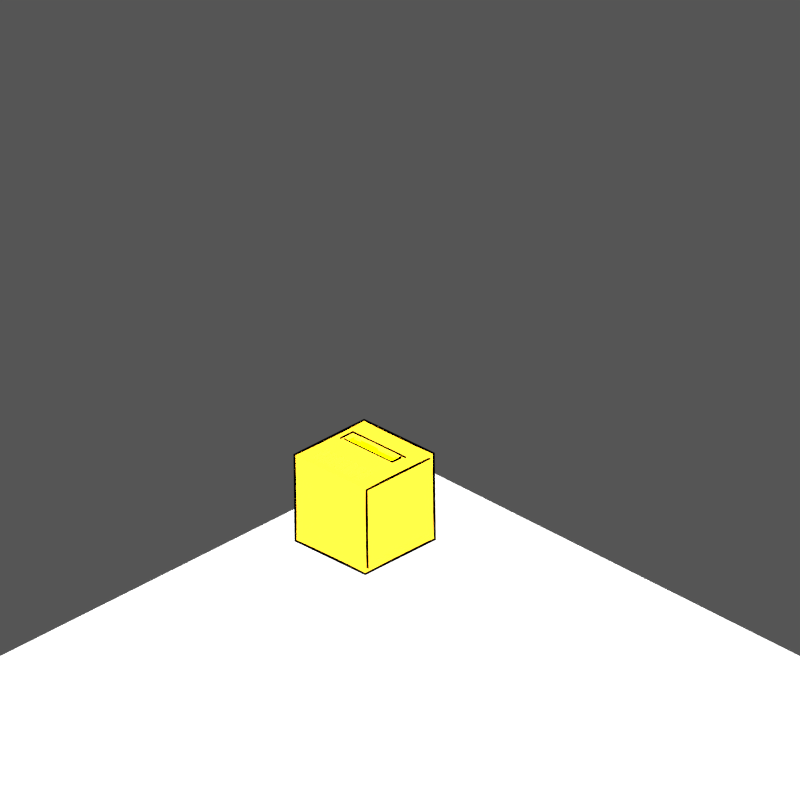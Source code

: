 # Source: Animations.blend  (saved by Blender 2.78.0; exported with 4.5.12 LTS)
import bpy
from mathutils import Matrix  # noqa: F401  (used for matrix-valued properties, if any)

bpy.ops.wm.read_factory_settings(use_empty=True)
scene = bpy.context.scene
scene.name = 'Scene'

# ---- collections
col_collection_1 = bpy.data.collections.new('Collection 1'); scene.collection.children.link(col_collection_1)

# ---- materials (node trees are filled in below, after node groups)
mat_yellow700_032 = bpy.data.materials.new('yellow700.032')
mat_yellow700_032.alpha_threshold = 0.0
mat_yellow700_032.roughness = 0.5
mat_yellowa200_025 = bpy.data.materials.new('yellowA200.025')
mat_yellowa200_025.alpha_threshold = 0.0
mat_yellowa200_025.roughness = 0.5
mat_outline_089 = bpy.data.materials.new('outline.089')
mat_outline_089.alpha_threshold = 0.0
mat_outline_089.roughness = 0.5

# ---- material node trees
mat_yellow700_032.use_nodes = True; mat_yellow700_032.node_tree.nodes.clear()
_N = mat_yellow700_032.node_tree.nodes; _L = mat_yellow700_032.node_tree.links
n0 = _N.new('ShaderNodeOutputMaterial'); n0.name = 'Material Output'; n0.location = (564, 288)
n1 = _N.new('ShaderNodeBsdfDiffuse'); n1.name = 'Diffuse BSDF'; n1.location = (254, 274)
n1.inputs[0].default_value = (0.9647, 0.5271, 0.02624, 1.0)
n1.inputs[1].default_value = 0.675
_L.new(n1.outputs[0], n0.inputs[0])
n0.is_active_output = True
mat_yellowa200_025.use_nodes = True; mat_yellowa200_025.node_tree.nodes.clear()
_N = mat_yellowa200_025.node_tree.nodes; _L = mat_yellowa200_025.node_tree.links
n0 = _N.new('ShaderNodeOutputMaterial'); n0.name = 'Material Output'; n0.location = (300, 300)
n1 = _N.new('ShaderNodeEmission'); n1.name = 'Emission'; n1.location = (-134, 298)
n1.inputs[0].default_value = (1.0, 1.0, 0.0, 1.0)
n1.inputs[1].default_value = 10.0
_L.new(n1.outputs[0], n0.inputs[0])
n0.is_active_output = True
mat_outline_089.use_nodes = True; mat_outline_089.node_tree.nodes.clear()
_N = mat_outline_089.node_tree.nodes; _L = mat_outline_089.node_tree.links
n0 = _N.new('ShaderNodeOutputMaterial'); n0.name = 'Material Output'; n0.location = (460, 300)
n1 = _N.new('ShaderNodeBsdfTransparent'); n1.name = 'Transparent BSDF.001'; n1.location = (3, 178)
n2 = _N.new('ShaderNodeMixShader'); n2.name = 'Mix Shader'; n2.location = (224, 328)
n3 = _N.new('ShaderNodeNewGeometry'); n3.name = 'Geometry'; n3.location = (6, 369)
n3.hide = True
n4 = _N.new('ShaderNodeEmission'); n4.name = 'Emission'; n4.location = (-43, 289)
n4.inputs[0].default_value = (0.0, 0.0, 0.0, 1.0)
n4.inputs[1].default_value = 1000.0
_L.new(n2.outputs[0], n0.inputs[0])
_L.new(n1.outputs[0], n2.inputs[2])
_L.new(n3.outputs[6], n2.inputs[0])
_L.new(n4.outputs[0], n2.inputs[1])
n0.is_active_output = True

# ---- world
world_world = bpy.data.worlds.new('World'); scene.world = world_world
world_world.color = (0.09135, 0.09135, 0.09135)
world_world.use_sun_shadow = False
world_world.sun_shadow_jitter_overblur = 0.0
world_world.cycles.sampling_method = 'NONE'
world_world.cycles.sample_map_resolution = 256

# ---- cameras
cam_camera_012 = bpy.data.cameras.new('Camera.012')
cam_camera_012.type = 'ORTHO'
cam_camera_012.passepartout_alpha = 0.7
cam_camera_012.clip_start = 0.001
cam_camera_012.clip_end = 128.4
cam_camera_012.lens = 35.0
cam_camera_012.sensor_width = 32.0
cam_camera_012.sensor_height = 18.0
cam_camera_012.ortho_scale = 16.0
cam_camera_012.dof.focus_distance = 0.0

# ---- lights
light_lamp_024 = bpy.data.lights.new('Lamp.024', 'SUN')
light_lamp_024.transmission_factor = 0.0
light_lamp_024.cutoff_distance = 30.0
light_lamp_024.use_shadow = False
light_lamp_024.angle = 1.571
light_lamp_024.energy = 5.0
light_lamp_024.shadow_buffer_clip_start = 1.001
light_lamp_024.shadow_soft_size = 1.0
light_lamp_024.shadow_cascade_max_distance = 1000.0
light_lamp_024.cycles.use_multiple_importance_sampling = False
light_lamp_025 = bpy.data.lights.new('Lamp.025', 'SUN')
light_lamp_025.transmission_factor = 0.0
light_lamp_025.cutoff_distance = 30.0
light_lamp_025.use_shadow = False
light_lamp_025.angle = 0.0
light_lamp_025.energy = 5.0
light_lamp_025.shadow_buffer_clip_start = 1.001
light_lamp_025.shadow_cascade_max_distance = 1000.0
light_lamp_025.cycles.use_multiple_importance_sampling = False

# ---- meshes
me_cube = bpy.data.meshes.new('Cube')
me_cube.from_pydata([(1.0, 1.0, -0.188), (1.0, 1.0, -1.0), (0.5, 1.0, -1.0), (1.0, 1.0, 0.5739), (1.0, 0.5, -1.0), (0.5, 0.5, -1.0), (1.0, 1.0, 0.812), (1.0, -0.9, 0.9), (1.0, 0.0, -1.0), (0.5, 0.0, -1.0), (0.5, 1.0, 1.0), (1.0, 1.0, 1.0), (1.0, -0.9, 0.45), (1.0, -0.45, 0.9), (1.0, -0.9, 0.0), (1.0, -0.5, -1.0), (0.5, -0.5, -1.0), (1.0, 0.5, 1.0), (0.5, 0.5, 1.0), (1.0, 0.0, 0.9), (1.0, -0.9, -0.9), (1.0, -1.0, -0.5), (1.0, -1.0, -1.0), (0.5, -1.0, -1.0), (1.0, 0.0, 1.0), (0.5, 0.0, 1.0), (1.0, -0.9, -0.45), (1.0, -1.0, 0.0), (0.65, -1.0, -0.5), (0.65, -1.0, -0.8), (0.55, -1.0, -0.8), (0.55, -1.0, -0.5), (0.5, -1.0, -0.5), (0.45, -1.0, -0.5), (0.45, -1.0, -0.8), (0.35, -1.0, -0.8), (0.35, -1.0, -0.5), (0.25, -1.0, -0.5), (0.25, -1.0, -0.8), (0.15, -1.0, -0.8), (0.15, -1.0, -0.5), (0.05, -1.0, -0.5), (0.05, -1.0, -0.8), (1.0, -0.5, 1.0), (0.5, -0.5, 1.0), (1.0, -1.0, 0.5), (0.75, -1.0, 0.06791), (0.5, -1.0, 0.06791), (0.55, -1.0, -0.4), (0.65, -1.0, -0.4), (0.05, -1.0, -0.4), (0.15, -1.0, -0.4), (0.25, -1.0, -0.4), (0.35, -1.0, -0.4), (0.45, -1.0, -0.4), (1.0, -1.0, 1.0), (0.5, -1.0, 1.0), (0.75, -1.0, 0.4321), (0.75, -1.049, 0.06791), (0.5, -1.049, 0.06791), (0.5, -1.0, 0.4321), (0.75, -1.049, 0.4321), (0.6703, -1.049, 0.1115), (0.4801, -1.049, 0.1115), (0.5, -1.049, 0.4321), (0.6703, -1.049, 0.3885), (0.6703, -1.0, 0.1115), (0.4801, -1.0, 0.1115), (0.4801, -1.049, 0.3885), (0.6703, -1.0, 0.3885), (0.6703, -0.8596, 0.1115), (0.4801, -0.8596, 0.1115), (0.4801, -1.0, 0.3885), (0.6703, -0.8596, 0.3885), (0.4801, -0.8596, 0.3885), (0.6703, -0.9632, 0.1115), (0.4801, -0.9632, 0.1115), (0.6703, -0.9632, 0.3885), (0.4801, -0.9632, 0.3885), (-1.0, 1.0, -0.188), (-1.0, 1.0, -1.0), (-0.5, 1.0, -1.0), (0.0, 1.0, -1.0), (-1.0, 1.0, 0.5739), (1.0, 0.45, 0.9), (-1.0, 0.5, -1.0), (-0.5, 0.5, -1.0), (0.0, 0.5, -1.0), (-1.0, 1.0, 0.812), (1.0, -0.45, -0.9), (1.0, 0.9, 0.9), (-1.0, 0.0, -1.0), (-0.5, 0.0, -1.0), (0.0, 0.0, -1.0), (-0.5, 1.0, 1.0), (-1.0, 1.0, 1.0), (1.0, 0.0, -0.9), (1.0, 0.9, 0.0), (1.0, 0.9, 0.45), (-1.0, -0.5, -1.0), (-0.5, -0.5, -1.0), (0.0, 1.0, 1.0), (0.0, -0.5, -1.0), (-1.0, 0.5, 1.0), (-0.5, 0.5, 1.0), (1.0, 0.45, -0.9), (1.0, 0.9, -0.9), (-1.0, -1.0, -0.5), (-1.0, -1.0, -1.0), (-0.5, -1.0, -1.0), (0.0, 0.5, 1.0), (0.0, -1.0, -1.0), (-1.0, 0.0, 1.0), (-0.5, 0.0, 1.0), (1.0, 0.9, -0.45), (-1.0, -1.0, 0.0), (-0.65, -1.0, -0.5), (-0.65, -1.0, -0.8), (-0.55, -1.0, -0.8), (-0.55, -1.0, -0.5), (-0.5, -1.0, -0.5), (0.0, 0.0, 1.0), (-0.45, -1.0, -0.5), (-0.45, -1.0, -0.8), (-0.35, -1.0, -0.8), (-0.35, -1.0, -0.5), (-0.25, -1.0, -0.5), (-0.25, -1.0, -0.8), (-0.15, -1.0, -0.8), (-0.15, -1.0, -0.5), (-0.05, -1.0, -0.5), (-0.05, -1.0, -0.8), (0.0, -1.0, -0.8), (-1.0, -0.5, 1.0), (-0.5, -0.5, 1.0), (-1.0, -1.0, 0.5), (-0.75, -1.0, 0.06791), (-0.5, -1.0, 0.06791), (-0.55, -1.0, -0.4), (-0.65, -1.0, -0.4), (0.0, -0.5, 1.0), (0.0, -1.0, 0.06791), (0.0, -1.0, -0.4), (-0.05, -1.0, -0.4), (-0.15, -1.0, -0.4), (-0.25, -1.0, -0.4), (-0.35, -1.0, -0.4), (-0.45, -1.0, -0.4), (-1.0, -1.0, 1.0), (-0.5, -1.0, 1.0), (-0.75, -1.0, 0.4321), (-0.75, -1.049, 0.06791), (-0.5, -1.049, 0.06791), (0.0, -1.0, 1.0), (0.0, -1.049, 0.06791), (-0.5, -1.0, 0.4321), (-0.75, -1.049, 0.4321), (-0.6703, -1.049, 0.1115), (-0.4801, -1.049, 0.1115), (0.0, -1.0, 0.4321), (0.0, -1.049, 0.1115), (-0.5, -1.049, 0.4321), (-0.6703, -1.049, 0.3885), (-0.6703, -1.0, 0.1115), (-0.4801, -1.0, 0.1115), (0.0, -1.049, 0.4321), (0.0, -1.0, 0.1115), (-0.4801, -1.049, 0.3885), (-0.6703, -1.0, 0.3885), (-0.6703, -0.8596, 0.1115), (-0.4801, -0.8596, 0.1115), (0.0, -1.049, 0.3885), (0.0, -0.8596, 0.1115), (-0.4801, -1.0, 0.3885), (-0.6703, -0.8596, 0.3885), (-0.4801, -0.8596, 0.3885), (0.0, -1.0, 0.3885), (0.0, -0.8596, 0.3885), (-0.6703, -0.9632, 0.1115), (-0.4801, -0.9632, 0.1115), (0.0, -0.9632, 0.1115), (-0.6703, -0.9632, 0.3885), (-0.4801, -0.9632, 0.3885), (0.0, -0.9632, 0.3885), (0.9, -0.9, 0.45), (0.9, -0.9, 0.0), (0.9, -0.9, 0.9), (0.9, -0.45, 0.9), (0.9, -0.9, -0.45), (0.9, -0.9, -0.9), (0.9, 5.118e-07, 0.9), (0.9, 0.45, 0.9), (0.9, -0.45, -0.9), (0.9, 0.9, 0.9), (0.9, 5.118e-07, -0.9), (0.9, 0.9, 0.45), (0.9, 0.45, -0.9), (0.9, 0.9, -0.45), (0.9, 0.9, 0.0), (0.9, 0.9, -0.9), (-1.0, 0.9, -0.45), (-1.0, 0.9, -0.9), (-1.0, 0.45, -0.9), (-1.0, 0.9, 0.45), (-1.0, 0.9, 0.0), (-1.0, 0.0, -0.9), (-1.0, 0.9, 0.9), (-1.0, -0.45, -0.9), (-1.0, 0.45, 0.9), (-1.0, -0.9, -0.45), (-1.0, -0.9, -0.9), (-1.0, 0.0, 0.9), (-1.0, -0.9, 0.0), (-1.0, -0.45, 0.9), (-1.0, -0.9, 0.45), (-1.0, -0.9, 0.9), (-0.9, 0.9, -0.45), (-0.9, 0.9, -0.9), (-0.9, 0.45, -0.9), (-0.9, 0.9, 0.45), (-0.9, 0.9, 0.0), (-0.9, -5.118e-07, -0.9), (-0.9, 0.9, 0.9), (-0.9, -0.45, -0.9), (-0.9, 0.45, 0.9), (-0.9, -0.9, -0.45), (-0.9, -0.9, -0.9), (-0.9, -5.118e-07, 0.9), (-0.9, -0.9, 0.0), (-0.9, -0.45, 0.9), (-0.9, -0.9, 0.45), (-0.9, -0.9, 0.9), (0.9017, 0.9, -0.1542), (0.9017, 0.9, -0.885), (0.4517, 0.9, -0.885), (0.9017, 0.9, 0.5315), (0.9017, 0.9, 0.7458), (0.4517, 0.9, 0.915), (0.9017, 0.9, 0.915), (-0.8983, 0.9, -0.1542), (-0.8983, 0.9, -0.885), (-0.4483, 0.9, -0.885), (0.001744, 0.9, -0.885), (-0.8983, 0.9, 0.5315), (-0.8983, 0.9, 0.7458), (-0.4483, 0.9, 0.915), (-0.8983, 0.9, 0.915), (0.001744, 0.9, 0.915), (0.0, 1.0, 0.915), (-0.9, 1.0, 0.915), (-0.45, 1.0, 0.915), (-0.9, 1.0, 0.7458), (-0.9, 1.0, 0.5315), (0.0, 1.0, -0.885), (-0.45, 1.0, -0.885), (-0.9, 1.0, -0.885), (-0.9, 1.0, -0.1542), (0.9, 1.0, 0.915), (0.45, 1.0, 0.915), (0.9, 1.0, 0.7458), (0.9, 1.0, 0.5315), (0.45, 1.0, -0.885), (0.9, 1.0, -0.885), (0.9, 1.0, -0.1542)], [], [(5, 2, 1, 4), (87, 82, 2, 5), (9, 5, 4, 8), (93, 87, 5, 9), (16, 9, 8, 15), (102, 93, 9, 16), (17, 11, 10, 18), (23, 16, 15, 22), (18, 10, 101, 110), (111, 102, 16, 23), (24, 17, 18, 25), (21, 28, 29, 30, 31, 32, 23, 22), (25, 18, 110, 121), (32, 33, 34, 35, 36, 37, 38, 39, 40, 41, 42, 132, 111, 23), (43, 24, 25, 44), (27, 21, 26, 14), (27, 46, 47, 32, 31, 48, 49, 28, 21), (44, 25, 121, 140), (47, 141, 142, 50, 41, 40, 51, 52, 37, 36, 53, 54, 33, 32), (55, 43, 44, 56), (43, 55, 7, 13), (45, 57, 46, 27), (47, 46, 58, 59), (56, 44, 140, 153), (141, 47, 59, 154), (55, 56, 60, 57, 45), (46, 57, 61, 58), (59, 58, 62, 63), (56, 153, 159, 60), (154, 59, 63, 160), (57, 60, 64, 61), (58, 61, 65, 62), (66, 67, 63, 62), (60, 159, 165, 64), (67, 166, 160, 63), (61, 64, 68, 65), (69, 66, 62, 65), (67, 66, 70, 71), (64, 165, 171, 68), (166, 67, 71, 172), (72, 69, 65, 68), (66, 69, 73, 70), (70, 73, 74, 71), (176, 72, 68, 171), (74, 177, 172, 71), (69, 72, 74, 73), (72, 176, 177, 74), (75, 77, 78, 76), (78, 183, 180, 76), (3, 6, 98, 97), (86, 85, 80, 81), (87, 86, 81, 82), (8, 4, 105, 96), (55, 45, 12, 7), (92, 91, 85, 86), (93, 92, 86, 87), (22, 15, 89, 20), (45, 27, 14, 12), (15, 8, 96, 89), (100, 99, 91, 92), (102, 100, 92, 93), (103, 104, 94, 95), (21, 22, 20, 26), (0, 3, 97, 114), (24, 43, 13, 19), (4, 1, 106, 105), (109, 108, 99, 100), (104, 110, 101, 94), (111, 109, 100, 102), (112, 113, 104, 103), (1, 0, 114, 106), (6, 11, 90, 98), (17, 24, 19, 84), (107, 108, 109, 120, 119, 118, 117, 116), (113, 121, 110, 104), (120, 109, 111, 132, 131, 130, 129, 128, 127, 126, 125, 124, 123, 122), (133, 134, 113, 112), (114, 97, 198, 197), (85, 91, 205, 202), (115, 107, 116, 139, 138, 119, 120, 137, 136), (134, 140, 121, 113), (137, 120, 122, 147, 146, 125, 126, 145, 144, 129, 130, 143, 142, 141), (148, 149, 134, 133), (11, 17, 84, 90), (135, 115, 136, 150), (137, 152, 151, 136), (149, 153, 140, 134), (141, 154, 152, 137), (148, 135, 150, 155, 149), (136, 151, 156, 150), (152, 158, 157, 151), (149, 155, 159, 153), (154, 160, 158, 152), (150, 156, 161, 155), (151, 157, 162, 156), (163, 157, 158, 164), (155, 161, 165, 159), (164, 158, 160, 166), (156, 162, 167, 161), (168, 162, 157, 163), (164, 170, 169, 163), (161, 167, 171, 165), (166, 172, 170, 164), (173, 167, 162, 168), (163, 169, 174, 168), (169, 170, 175, 174), (176, 171, 167, 173), (175, 170, 172, 177), (168, 174, 175, 173), (173, 175, 177, 176), (178, 179, 182, 181), (182, 179, 180, 183), (199, 197, 198, 195, 193, 191, 190, 187, 186, 184, 185, 188, 189, 192, 194, 196), (106, 114, 197, 199), (20, 89, 192, 189), (97, 98, 195, 198), (7, 12, 184, 186), (90, 84, 191, 193), (13, 7, 186, 187), (89, 96, 194, 192), (26, 20, 189, 188), (19, 13, 187, 190), (98, 90, 193, 195), (12, 14, 185, 184), (14, 26, 188, 185), (96, 105, 196, 194), (105, 106, 199, 196), (84, 19, 190, 191), (203, 204, 220, 219), (115, 135, 214, 212), (148, 133, 213, 215), (107, 115, 212, 209), (103, 95, 206, 208), (112, 103, 208, 211), (80, 85, 202, 201), (95, 88, 203, 206), (79, 80, 201, 200), (108, 107, 209, 210), (133, 112, 211, 213), (91, 99, 207, 205), (83, 79, 200, 204), (99, 108, 210, 207), (135, 148, 215, 214), (88, 83, 204, 203), (217, 218, 221, 223, 226, 225, 228, 230, 231, 229, 227, 224, 222, 219, 220, 216), (211, 208, 224, 227), (204, 200, 216, 220), (209, 212, 228, 225), (202, 205, 221, 218), (213, 211, 227, 229), (206, 203, 219, 222), (212, 214, 230, 228), (205, 207, 223, 221), (215, 213, 229, 231), (208, 206, 222, 224), (200, 201, 217, 216), (214, 215, 231, 230), (210, 209, 225, 226), (201, 202, 218, 217), (207, 210, 226, 223), (255, 256, 239, 240), (262, 261, 234, 233), (259, 260, 235, 236), (233, 234, 242, 241, 240, 239, 243, 244, 246, 245, 247, 237, 238, 236, 235, 232), (10, 11, 257, 258), (0, 1, 262, 263), (88, 95, 249, 251), (251, 249, 246, 244), (256, 252, 243, 239), (254, 255, 240, 241), (249, 250, 245, 246), (260, 263, 232, 235), (261, 253, 242, 234), (252, 251, 244, 243), (263, 262, 233, 232), (248, 258, 237, 247), (250, 248, 247, 245), (257, 259, 236, 238), (253, 254, 241, 242), (3, 0, 263, 260), (94, 101, 248, 250), (1, 2, 261, 262), (11, 6, 259, 257), (83, 88, 251, 252), (6, 3, 260, 259), (95, 94, 250, 249), (101, 10, 258, 248), (258, 257, 238, 237), (80, 79, 256, 255), (79, 83, 252, 256), (82, 81, 254, 253), (2, 82, 253, 261), (81, 80, 255, 254)])
me_cube.polygons.foreach_set('material_index', [0, 0, 0, 0, 0, 0, 0, 0, 0, 0, 0, 0, 0, 0, 0, 0, 0, 0, 0, 0, 0, 0, 0, 0, 0, 0, 0, 0, 0, 0, 0, 0, 0, 0, 0, 0, 0, 0, 0, 0, 0, 0, 0, 0, 0, 0, 0, 1, 1, 0, 0, 0, 0, 0, 0, 0, 0, 0, 0, 0, 0, 0, 0, 0, 0, 0, 0, 0, 0, 0, 0, 0, 0, 0, 0, 0, 0, 0, 0, 0, 0, 0, 0, 0, 0, 0, 0, 0, 0, 0, 0, 0, 0, 0, 0, 0, 0, 0, 0, 0, 0, 0, 0, 0, 0, 0, 0, 0, 0, 0, 1, 1, 0, 0, 0, 0, 0, 0, 0, 0, 0, 0, 0, 0, 0, 0, 0, 0, 0, 0, 0, 0, 0, 0, 0, 0, 0, 0, 0, 0, 0, 0, 0, 0, 0, 0, 0, 0, 0, 0, 0, 0, 0, 0, 0, 0, 0, 0, 0, 0, 0, 0, 0, 0, 0, 0, 0, 0, 0, 0, 0, 0, 0, 0, 0, 0, 0, 0, 0, 0, 0, 0, 0, 0, 0, 0, 0, 0, 0, 0, 0, 0, 0])
_uv = me_cube.uv_layers.new(name='UVMap')
_uv.uv.foreach_set('vector', [0.5292, 0.1053, 0.5292, 5.019e-08, 0.6048, 0.0, 0.6048, 0.1053, 0.4536, 0.1053, 0.4536, 5.019e-08, 0.5292, 5.019e-08, 0.5292, 0.1053, 0.5292, 0.2105, 0.5292, 0.1053, 0.6048, 0.1053, 0.6048, 0.2105, 0.4536, 0.2105, 0.4536, 0.1053, 0.5292, 0.1053, 0.5292, 0.2105, 0.5292, 0.3158, 0.5292, 0.2105, 0.6048, 0.2105, 0.6048, 0.3158, 0.4536, 0.3158, 0.4536, 0.2105, 0.5292, 0.2105, 0.5292, 0.3158, 0.1512, 0.5263, 0.1512, 0.4211, 0.2268, 0.4211, 0.2268, 0.5263, 0.5292, 0.4211, 0.5292, 0.3158, 0.6048, 0.3158, 0.6048, 0.4211, 0.2268, 0.5263, 0.2268, 0.4211, 0.3024, 0.4211, 0.3024, 0.5263, 0.4536, 0.4211, 0.4536, 0.3158, 0.5292, 0.3158, 0.5292, 0.4211, 0.1512, 0.6316, 0.1512, 0.5263, 0.2268, 0.5263, 0.2268, 0.6316, 0.3024, 0.3158, 0.3553, 0.3158, 0.3553, 0.3789, 0.3704, 0.3789, 0.3704, 0.3158, 0.378, 0.3158, 0.378, 0.4211, 0.3024, 0.4211, 0.2268, 0.6316, 0.2268, 0.5263, 0.3024, 0.5263, 0.3024, 0.6316, 0.378, 0.3158, 0.3856, 0.3158, 0.3856, 0.3789, 0.4007, 0.3789, 0.4007, 0.3158, 0.4158, 0.3158, 0.4158, 0.3789, 0.4309, 0.3789, 0.4309, 0.3158, 0.446, 0.3158, 0.446, 0.3789, 0.4536, 0.3789, 0.4536, 0.4211, 0.378, 0.4211, 0.1512, 0.7368, 0.1512, 0.6316, 0.2268, 0.6316, 0.2268, 0.7368, 0.3024, 0.2105, 0.3024, 0.3158, 0.3024, 0.3158, 0.3024, 0.2105, 0.3024, 0.2105, 0.3402, 0.1962, 0.378, 0.1962, 0.378, 0.3158, 0.3704, 0.3158, 0.3704, 0.2947, 0.3553, 0.2947, 0.3553, 0.3158, 0.3024, 0.3158, 0.2268, 0.7368, 0.2268, 0.6316, 0.3024, 0.6316, 0.3024, 0.7368, 0.378, 0.1962, 0.4536, 0.1962, 0.4536, 0.2947, 0.446, 0.2947, 0.446, 0.3158, 0.4309, 0.3158, 0.4309, 0.2947, 0.4158, 0.2947, 0.4158, 0.3158, 0.4007, 0.3158, 0.4007, 0.2947, 0.3856, 0.2947, 0.3856, 0.3158, 0.378, 0.3158, 0.1512, 0.8421, 0.1512, 0.7368, 0.2268, 0.7368, 0.2268, 0.8421, 0.1512, 0.7368, 0.1512, 0.8421, 0.1512, 0.8421, 0.1512, 0.7368, 0.3024, 0.1053, 0.3402, 0.1196, 0.3402, 0.1962, 0.3024, 0.2105, 0.1512, 0.9474, 0.1512, 1.0, 0.1439, 1.0, 0.1439, 0.9474, 0.2268, 0.8421, 0.2268, 0.7368, 0.3024, 0.7368, 0.3024, 0.8421, 0.1512, 0.8421, 0.1512, 0.9474, 0.1439, 0.9474, 0.1439, 0.8421, 0.3024, 2.51e-08, 0.378, 0.0, 0.378, 0.1196, 0.3402, 0.1196, 0.3024, 0.1053, 0.2516, 0.8421, 0.2516, 0.9188, 0.2442, 0.9188, 0.2442, 0.8421, 6.759e-09, 0.8947, 0.0, 0.8421, 0.006583, 0.8589, 0.006583, 0.8989, 0.378, 0.0, 0.4536, 0.0, 0.4536, 0.1196, 0.378, 0.1196, 1.915e-08, 1.0, 6.759e-09, 0.8947, 0.006583, 0.8989, 0.006583, 1.0, 0.2369, 1.0, 0.2369, 0.9474, 0.2442, 0.9474, 0.2442, 1.0, 0.0, 0.8421, 0.05506, 0.8421, 0.04848, 0.8589, 0.006583, 0.8589, 0.201, 0.9832, 0.201, 0.9432, 0.2083, 0.9432, 0.2083, 0.9832, 0.2369, 0.9474, 0.2369, 0.8421, 0.2442, 0.8421, 0.2442, 0.9474, 0.201, 0.9432, 0.201, 0.8421, 0.2083, 0.8421, 0.2083, 0.9432, 0.05506, 0.8421, 0.05506, 0.8947, 0.04848, 0.8989, 0.04848, 0.8589, 0.2157, 0.8421, 0.2157, 0.9004, 0.2083, 0.9004, 0.2083, 0.8421, 0.201, 0.9432, 0.201, 0.9832, 0.1798, 0.9832, 0.1798, 0.9432, 0.05506, 0.8947, 0.05506, 1.0, 0.04848, 1.0, 0.04848, 0.8989, 0.201, 0.8421, 0.201, 0.9432, 0.1798, 0.9432, 0.1798, 0.8421, 0.1585, 0.9432, 0.1585, 0.9832, 0.1512, 0.9832, 0.1512, 0.9432, 0.2157, 0.9004, 0.2157, 0.8421, 0.2369, 0.8421, 0.2369, 0.9004, 0.09696, 0.8421, 0.1389, 0.8421, 0.1389, 0.8822, 0.09696, 0.8822, 0.1585, 0.8421, 0.1585, 0.9432, 0.1512, 0.9432, 0.1512, 0.8421, 0.1389, 0.8822, 0.1389, 0.9832, 0.09696, 0.9832, 0.09696, 0.8822, 0.1585, 0.9832, 0.1585, 0.9432, 0.1798, 0.9432, 0.1798, 0.9832, 0.1585, 0.9432, 0.1585, 0.8421, 0.1798, 0.8421, 0.1798, 0.9432, 0.05506, 0.8421, 0.09696, 0.8421, 0.09696, 0.8822, 0.05506, 0.8822, 0.09696, 0.8822, 0.09696, 0.9832, 0.05506, 0.9832, 0.05506, 0.8822, 1.802e-08, 0.6316, 1.802e-08, 0.7368, 1.802e-08, 0.7368, 1.802e-08, 0.6316, 0.5292, 0.1053, 0.6048, 0.1053, 0.6048, 0.0, 0.5292, 5.019e-08, 0.4536, 0.1053, 0.5292, 0.1053, 0.5292, 5.019e-08, 0.4536, 5.019e-08, 0.6048, 0.2105, 0.6048, 0.1053, 0.6048, 0.1053, 0.6048, 0.2105, 0.3024, 2.51e-08, 0.3024, 0.1053, 0.3024, 0.1053, 0.3024, 2.51e-08, 0.5292, 0.2105, 0.6048, 0.2105, 0.6048, 0.1053, 0.5292, 0.1053, 0.4536, 0.2105, 0.5292, 0.2105, 0.5292, 0.1053, 0.4536, 0.1053, 0.6048, 0.4211, 0.6048, 0.3158, 0.6048, 0.3158, 0.6048, 0.4211, 0.3024, 0.1053, 0.3024, 0.2105, 0.3024, 0.2105, 0.3024, 0.1053, 0.6048, 0.3158, 0.6048, 0.2105, 0.6048, 0.2105, 0.6048, 0.3158, 0.5292, 0.3158, 0.6048, 0.3158, 0.6048, 0.2105, 0.5292, 0.2105, 0.4536, 0.3158, 0.5292, 0.3158, 0.5292, 0.2105, 0.4536, 0.2105, 0.1512, 0.5263, 0.2268, 0.5263, 0.2268, 0.4211, 0.1512, 0.4211, 0.3024, 0.3158, 0.3024, 0.4211, 0.3024, 0.4211, 0.3024, 0.3158, 0.0, 0.5263, 1.802e-08, 0.6316, 1.802e-08, 0.6316, 0.0, 0.5263, 0.1512, 0.6316, 0.1512, 0.7368, 0.1512, 0.7368, 0.1512, 0.6316, 0.6048, 0.1053, 0.6048, 0.0, 0.6048, 0.0, 0.6048, 0.1053, 0.5292, 0.4211, 0.6048, 0.4211, 0.6048, 0.3158, 0.5292, 0.3158, 0.2268, 0.5263, 0.3024, 0.5263, 0.3024, 0.4211, 0.2268, 0.4211, 0.4536, 0.4211, 0.5292, 0.4211, 0.5292, 0.3158, 0.4536, 0.3158, 0.1512, 0.6316, 0.2268, 0.6316, 0.2268, 0.5263, 0.1512, 0.5263, 0.0, 0.4211, 0.0, 0.5263, 0.0, 0.5263, 0.0, 0.4211, 1.802e-08, 0.7368, 3.605e-08, 0.8421, 3.605e-08, 0.8421, 1.802e-08, 0.7368, 0.1512, 0.5263, 0.1512, 0.6316, 0.1512, 0.6316, 0.1512, 0.5263, 0.3024, 0.3158, 0.3024, 0.4211, 0.378, 0.4211, 0.378, 0.3158, 0.3704, 0.3158, 0.3704, 0.3789, 0.3553, 0.3789, 0.3553, 0.3158, 0.2268, 0.6316, 0.3024, 0.6316, 0.3024, 0.5263, 0.2268, 0.5263, 0.378, 0.3158, 0.378, 0.4211, 0.4536, 0.4211, 0.4536, 0.3789, 0.446, 0.3789, 0.446, 0.3158, 0.4309, 0.3158, 0.4309, 0.3789, 0.4158, 0.3789, 0.4158, 0.3158, 0.4007, 0.3158, 0.4007, 0.3789, 0.3856, 0.3789, 0.3856, 0.3158, 0.1512, 0.7368, 0.2268, 0.7368, 0.2268, 0.6316, 0.1512, 0.6316, 0.0, 0.5263, 1.802e-08, 0.6316, 1.802e-08, 0.6316, 0.0, 0.5263, 0.6048, 0.1053, 0.6048, 0.2105, 0.6048, 0.2105, 0.6048, 0.1053, 0.3024, 0.2105, 0.3024, 0.3158, 0.3553, 0.3158, 0.3553, 0.2947, 0.3704, 0.2947, 0.3704, 0.3158, 0.378, 0.3158, 0.378, 0.1962, 0.3402, 0.1962, 0.2268, 0.7368, 0.3024, 0.7368, 0.3024, 0.6316, 0.2268, 0.6316, 0.378, 0.1962, 0.378, 0.3158, 0.3856, 0.3158, 0.3856, 0.2947, 0.4007, 0.2947, 0.4007, 0.3158, 0.4158, 0.3158, 0.4158, 0.2947, 0.4309, 0.2947, 0.4309, 0.3158, 0.446, 0.3158, 0.446, 0.2947, 0.4536, 0.2947, 0.4536, 0.1962, 0.1512, 0.8421, 0.2268, 0.8421, 0.2268, 0.7368, 0.1512, 0.7368, 0.1512, 0.4211, 0.1512, 0.5263, 0.1512, 0.5263, 0.1512, 0.4211, 0.3024, 0.1053, 0.3024, 0.2105, 0.3402, 0.1962, 0.3402, 0.1196, 0.1512, 0.9474, 0.1439, 0.9474, 0.1439, 1.0, 0.1512, 1.0, 0.2268, 0.8421, 0.3024, 0.8421, 0.3024, 0.7368, 0.2268, 0.7368, 0.1512, 0.8421, 0.1439, 0.8421, 0.1439, 0.9474, 0.1512, 0.9474, 0.3024, 2.51e-08, 0.3024, 0.1053, 0.3402, 0.1196, 0.378, 0.1196, 0.378, 0.0, 0.2516, 0.8421, 0.2442, 0.8421, 0.2442, 0.9188, 0.2516, 0.9188, 6.759e-09, 0.8947, 0.006583, 0.8989, 0.006583, 0.8589, 0.0, 0.8421, 0.378, 0.0, 0.378, 0.1196, 0.4536, 0.1196, 0.4536, 0.0, 1.915e-08, 1.0, 0.006583, 1.0, 0.006583, 0.8989, 6.759e-09, 0.8947, 0.2369, 1.0, 0.2442, 1.0, 0.2442, 0.9474, 0.2369, 0.9474, 0.0, 0.8421, 0.006583, 0.8589, 0.04848, 0.8589, 0.05506, 0.8421, 0.201, 0.9832, 0.2083, 0.9832, 0.2083, 0.9432, 0.201, 0.9432, 0.2369, 0.9474, 0.2442, 0.9474, 0.2442, 0.8421, 0.2369, 0.8421, 0.201, 0.9432, 0.2083, 0.9432, 0.2083, 0.8421, 0.201, 0.8421, 0.05506, 0.8421, 0.04848, 0.8589, 0.04848, 0.8989, 0.05506, 0.8947, 0.2157, 0.8421, 0.2083, 0.8421, 0.2083, 0.9004, 0.2157, 0.9004, 0.201, 0.9432, 0.1798, 0.9432, 0.1798, 0.9832, 0.201, 0.9832, 0.05506, 0.8947, 0.04848, 0.8989, 0.04848, 1.0, 0.05506, 1.0, 0.201, 0.8421, 0.1798, 0.8421, 0.1798, 0.9432, 0.201, 0.9432, 0.1585, 0.9432, 0.1512, 0.9432, 0.1512, 0.9832, 0.1585, 0.9832, 0.2157, 0.9004, 0.2369, 0.9004, 0.2369, 0.8421, 0.2157, 0.8421, 0.09696, 0.8421, 0.09696, 0.8822, 0.1389, 0.8822, 0.1389, 0.8421, 0.1585, 0.8421, 0.1512, 0.8421, 0.1512, 0.9432, 0.1585, 0.9432, 0.1389, 0.8822, 0.09696, 0.8822, 0.09696, 0.9832, 0.1389, 0.9832, 0.1585, 0.9832, 0.1798, 0.9832, 0.1798, 0.9432, 0.1585, 0.9432, 0.1585, 0.9432, 0.1798, 0.9432, 0.1798, 0.8421, 0.1585, 0.8421, 0.05506, 0.8421, 0.05506, 0.8822, 0.09696, 0.8822, 0.09696, 0.8421, 0.09696, 0.8822, 0.05506, 0.8822, 0.05506, 0.9832, 0.09696, 0.9832, 0.6048, 0.0, 0.0, 0.5263, 1.802e-08, 0.6316, 1.802e-08, 0.7368, 0.1512, 0.4211, 0.1512, 0.5263, 0.1512, 0.6316, 0.1512, 0.7368, 0.3024, 2.51e-08, 0.3024, 0.1053, 0.3024, 0.2105, 0.3024, 0.3158, 0.6048, 0.4211, 0.6048, 0.3158, 0.6048, 0.2105, 0.6048, 0.1053, 0.0, 0.4211, 0.0, 0.5263, 0.0, 0.5263, 0.0, 0.4211, 0.6048, 0.4211, 0.6048, 0.3158, 0.6048, 0.3158, 0.6048, 0.4211, 1.802e-08, 0.6316, 1.802e-08, 0.7368, 1.802e-08, 0.7368, 1.802e-08, 0.6316, 0.3024, 2.51e-08, 0.3024, 0.1053, 0.3024, 0.1053, 0.3024, 2.51e-08, 0.1512, 0.4211, 0.1512, 0.5263, 0.1512, 0.5263, 0.1512, 0.4211, 0.1512, 0.7368, 0.1512, 0.8421, 0.1512, 0.8421, 0.1512, 0.7368, 0.6048, 0.3158, 0.6048, 0.2105, 0.6048, 0.2105, 0.6048, 0.3158, 0.3024, 0.3158, 0.3024, 0.4211, 0.3024, 0.4211, 0.3024, 0.3158, 0.1512, 0.6316, 0.1512, 0.7368, 0.1512, 0.7368, 0.1512, 0.6316, 1.802e-08, 0.7368, 3.605e-08, 0.8421, 3.605e-08, 0.8421, 1.802e-08, 0.7368, 0.3024, 0.1053, 0.3024, 0.2105, 0.3024, 0.2105, 0.3024, 0.1053, 0.3024, 0.2105, 0.3024, 0.3158, 0.3024, 0.3158, 0.3024, 0.2105, 0.6048, 0.2105, 0.6048, 0.1053, 0.6048, 0.1053, 0.6048, 0.2105, 0.6048, 0.1053, 0.6048, 0.0, 0.6048, 0.0, 0.6048, 0.1053, 0.1512, 0.5263, 0.1512, 0.6316, 0.1512, 0.6316, 0.1512, 0.5263, 1.802e-08, 0.7368, 1.802e-08, 0.6316, 1.802e-08, 0.6316, 1.802e-08, 0.7368, 0.3024, 0.2105, 0.3024, 0.1053, 0.3024, 0.1053, 0.3024, 0.2105, 0.1512, 0.8421, 0.1512, 0.7368, 0.1512, 0.7368, 0.1512, 0.8421, 0.3024, 0.3158, 0.3024, 0.2105, 0.3024, 0.2105, 0.3024, 0.3158, 0.1512, 0.5263, 0.1512, 0.4211, 0.1512, 0.4211, 0.1512, 0.5263, 0.1512, 0.6316, 0.1512, 0.5263, 0.1512, 0.5263, 0.1512, 0.6316, 0.6048, 0.0, 0.6048, 0.1053, 0.6048, 0.1053, 0.6048, 0.0, 3.605e-08, 0.8421, 1.802e-08, 0.7368, 1.802e-08, 0.7368, 3.605e-08, 0.8421, 0.0, 0.5263, 0.0, 0.4211, 0.0, 0.4211, 0.0, 0.5263, 0.3024, 0.4211, 0.3024, 0.3158, 0.3024, 0.3158, 0.3024, 0.4211, 0.1512, 0.7368, 0.1512, 0.6316, 0.1512, 0.6316, 0.1512, 0.7368, 0.6048, 0.2105, 0.6048, 0.3158, 0.6048, 0.3158, 0.6048, 0.2105, 1.802e-08, 0.6316, 0.0, 0.5263, 0.0, 0.5263, 1.802e-08, 0.6316, 0.6048, 0.3158, 0.6048, 0.4211, 0.6048, 0.4211, 0.6048, 0.3158, 0.3024, 0.1053, 0.3024, 2.51e-08, 0.3024, 2.51e-08, 0.3024, 0.1053, 1.802e-08, 0.7368, 1.802e-08, 0.6316, 1.802e-08, 0.6316, 1.802e-08, 0.7368, 0.6048, 0.0, 0.6048, 0.1053, 0.6048, 0.2105, 0.6048, 0.3158, 0.6048, 0.4211, 0.3024, 0.3158, 0.3024, 0.2105, 0.3024, 0.1053, 0.3024, 2.51e-08, 0.1512, 0.7368, 0.1512, 0.6316, 0.1512, 0.5263, 0.1512, 0.4211, 1.802e-08, 0.7368, 1.802e-08, 0.6316, 0.0, 0.5263, 0.1512, 0.6316, 0.1512, 0.5263, 0.1512, 0.5263, 0.1512, 0.6316, 1.802e-08, 0.6316, 0.0, 0.5263, 0.0, 0.5263, 1.802e-08, 0.6316, 0.3024, 0.3158, 0.3024, 0.2105, 0.3024, 0.2105, 0.3024, 0.3158, 0.6048, 0.1053, 0.6048, 0.2105, 0.6048, 0.2105, 0.6048, 0.1053, 0.1512, 0.7368, 0.1512, 0.6316, 0.1512, 0.6316, 0.1512, 0.7368, 3.605e-08, 0.8421, 1.802e-08, 0.7368, 1.802e-08, 0.7368, 3.605e-08, 0.8421, 0.3024, 0.2105, 0.3024, 0.1053, 0.3024, 0.1053, 0.3024, 0.2105, 0.6048, 0.2105, 0.6048, 0.3158, 0.6048, 0.3158, 0.6048, 0.2105, 0.1512, 0.8421, 0.1512, 0.7368, 0.1512, 0.7368, 0.1512, 0.8421, 0.1512, 0.5263, 0.1512, 0.4211, 0.1512, 0.4211, 0.1512, 0.5263, 0.0, 0.5263, 0.0, 0.4211, 0.0, 0.4211, 0.0, 0.5263, 0.3024, 0.1053, 0.3024, 2.51e-08, 0.3024, 2.51e-08, 0.3024, 0.1053, 0.3024, 0.4211, 0.3024, 0.3158, 0.3024, 0.3158, 0.3024, 0.4211, 0.6048, 0.0, 0.6048, 0.1053, 0.6048, 0.1053, 0.6048, 0.0, 0.6048, 0.3158, 0.6048, 0.4211, 0.6048, 0.4211, 0.6048, 0.3158, 0.0, 0.4211, 0.0, 0.5263, 0.0, 0.5263, 0.0, 0.4211, 0.6048, 0.0, 0.5292, 5.019e-08, 0.5292, 5.019e-08, 0.6048, 0.0, 1.802e-08, 0.7368, 1.802e-08, 0.6316, 1.802e-08, 0.6316, 1.802e-08, 0.7368, 0.6048, 0.0, 0.5292, 5.019e-08, 0.4536, 5.019e-08, 0.5292, 5.019e-08, 0.6048, 0.0, 0.0, 0.5263, 1.802e-08, 0.6316, 1.802e-08, 0.7368, 3.605e-08, 0.8421, 0.2268, 0.4211, 0.3024, 0.4211, 0.2268, 0.4211, 0.1512, 0.4211, 1.802e-08, 0.7368, 1.802e-08, 0.6316, 0.0, 0.5263, 0.2268, 0.4211, 0.1512, 0.4211, 0.1512, 0.4211, 0.2268, 0.4211, 0.0, 0.5263, 0.0, 0.4211, 0.0, 0.4211, 0.0, 0.5263, 1.802e-08, 0.7368, 3.605e-08, 0.8421, 3.605e-08, 0.8421, 1.802e-08, 0.7368, 1.802e-08, 0.7368, 3.605e-08, 0.8421, 3.605e-08, 0.8421, 1.802e-08, 0.7368, 0.0, 0.5263, 1.802e-08, 0.6316, 1.802e-08, 0.6316, 0.0, 0.5263, 0.5292, 5.019e-08, 0.6048, 0.0, 0.6048, 0.0, 0.5292, 5.019e-08, 0.1512, 0.4211, 0.2268, 0.4211, 0.2268, 0.4211, 0.1512, 0.4211, 1.802e-08, 0.6316, 0.0, 0.5263, 0.0, 0.5263, 1.802e-08, 0.6316, 0.5292, 5.019e-08, 0.4536, 5.019e-08, 0.4536, 5.019e-08, 0.5292, 5.019e-08, 1.802e-08, 0.6316, 1.802e-08, 0.7368, 1.802e-08, 0.7368, 1.802e-08, 0.6316, 0.0, 0.5263, 0.0, 0.4211, 0.0, 0.4211, 0.0, 0.5263, 0.3024, 0.4211, 0.2268, 0.4211, 0.2268, 0.4211, 0.3024, 0.4211, 0.2268, 0.4211, 0.3024, 0.4211, 0.3024, 0.4211, 0.2268, 0.4211, 3.605e-08, 0.8421, 1.802e-08, 0.7368, 1.802e-08, 0.7368, 3.605e-08, 0.8421, 0.4536, 5.019e-08, 0.5292, 5.019e-08, 0.5292, 5.019e-08, 0.4536, 5.019e-08, 1.802e-08, 0.6316, 0.0, 0.5263, 0.0, 0.5263, 1.802e-08, 0.6316, 0.2268, 0.4211, 0.3024, 0.4211, 0.3024, 0.4211, 0.2268, 0.4211, 0.6048, 0.0, 0.5292, 5.019e-08, 0.5292, 5.019e-08, 0.6048, 0.0, 3.605e-08, 0.8421, 1.802e-08, 0.7368, 1.802e-08, 0.7368, 3.605e-08, 0.8421, 1.802e-08, 0.6316, 1.802e-08, 0.7368, 1.802e-08, 0.7368, 1.802e-08, 0.6316, 1.802e-08, 0.7368, 1.802e-08, 0.6316, 1.802e-08, 0.6316, 1.802e-08, 0.7368, 0.1512, 0.4211, 0.2268, 0.4211, 0.2268, 0.4211, 0.1512, 0.4211, 0.3024, 0.4211, 0.2268, 0.4211, 0.2268, 0.4211, 0.3024, 0.4211, 0.2268, 0.4211, 0.1512, 0.4211, 0.1512, 0.4211, 0.2268, 0.4211, 0.0, 0.4211, 0.0, 0.5263, 0.0, 0.5263, 0.0, 0.4211, 0.0, 0.5263, 1.802e-08, 0.6316, 1.802e-08, 0.6316, 0.0, 0.5263, 0.4536, 5.019e-08, 0.5292, 5.019e-08, 0.5292, 5.019e-08, 0.4536, 5.019e-08, 0.5292, 5.019e-08, 0.4536, 5.019e-08, 0.4536, 5.019e-08, 0.5292, 5.019e-08, 0.5292, 5.019e-08, 0.6048, 0.0, 0.6048, 0.0, 0.5292, 5.019e-08])
me_cube.materials.append(mat_yellow700_032)
me_cube.materials.append(mat_yellowa200_025)
me_cube.materials.append(mat_outline_089)
me_cube.use_remesh_preserve_volume = False
me_cube.use_remesh_preserve_attributes = False
me_cube.use_mirror_vertex_groups = False
me_cube.update()
me_plane_001 = bpy.data.meshes.new('Plane.001')
me_plane_001.from_pydata([(-1.0, -1.0, 0.0), (1.0, -1.0, 0.0), (-1.0, 1.0, 0.0), (1.0, 1.0, 0.0)], [], [(0, 1, 3, 2)])
me_plane_001.use_remesh_preserve_volume = False
me_plane_001.use_remesh_preserve_attributes = False
me_plane_001.use_mirror_vertex_groups = False
me_plane_001.update()
me_plane = bpy.data.meshes.new('Plane')
me_plane.from_pydata([(-1.0, -1.0, 0.0), (1.0, -1.0, 0.0), (-1.0, 1.0, 0.0), (1.0, 1.0, 0.0)], [], [(0, 1, 3, 2)])
me_plane.use_remesh_preserve_volume = False
me_plane.use_remesh_preserve_attributes = False
me_plane.use_mirror_vertex_groups = False
me_plane.update()
arm_armature = bpy.data.armatures.new('Armature')  # bones are not reproduced

# ---- objects
ob_armature = bpy.data.objects.new('Armature', arm_armature)
ob_head1_electricweak = bpy.data.objects.new('Head1_electricWeak', me_cube)
ob_middles = bpy.data.objects.new('*Middles', None)
ob_legsr = bpy.data.objects.new('*LegsR', None)
ob_legsl = bpy.data.objects.new('*LegsL', None)
ob_lamp = bpy.data.objects.new('*Lamp', light_lamp_024)
ob_isometric_reference = bpy.data.objects.new('*Isometric Reference', me_plane_001)
ob_heads = bpy.data.objects.new('*Heads', None)
ob_floor = bpy.data.objects.new('*Floor', me_plane)
ob_crosshair = bpy.data.objects.new('*Crosshair', light_lamp_025)
ob_camera = bpy.data.objects.new('*Camera', cam_camera_012)
ob_armsr = bpy.data.objects.new('*ArmsR', None)
ob_armsl = bpy.data.objects.new('*ArmsL', None)

# ---- transforms, parenting, visibility, modifiers, constraints
ob_armature.location = (0.0, 0.0, 0.0)
ob_armature.show_in_front = True
ob_armature.lineart.crease_threshold = 0.0
ob_head1_electricweak.parent = ob_armature
ob_head1_electricweak.matrix_parent_inverse = Matrix(((1.0, 1.748e-07, -7.221e-14, 2.888e-13), (-5.7e-15, -9.966e-22, 1.0, -9.0), (1.748e-07, -1.0, -1.263e-20, 5.05e-20), (0.0, 0.0, 0.0, 1.0)))
ob_head1_electricweak.location = (0.0, 0.0, 8.0)
ob_head1_electricweak.rotation_euler = (0.0, -0.0, 31.4)
ob_head1_electricweak.lineart.crease_threshold = 0.0
_m = ob_head1_electricweak.modifiers.new('Solidify', 'SOLIDIFY')
_m.thickness = 0.05
_m.material_offset = 2
_m.use_flip_normals = True
_m.nonmanifold_thickness_mode = 'FIXED'
_m.nonmanifold_merge_threshold = 0.0003
ob_middles.location = (-16.0, 0.0, 4.0)
ob_middles.rotation_euler = (-0.0, 1.571, 0.0)
ob_middles.scale = (12.2, 12.2, 12.2)
ob_middles.empty_display_type = 'SINGLE_ARROW'
ob_middles.empty_image_offset = (0.0, 0.0)
ob_middles.lineart.crease_threshold = 0.0
ob_legsr.location = (-17.0, 0.0, 1.5)
ob_legsr.rotation_euler = (-0.0, 1.571, 0.0)
ob_legsr.scale = (12.2, 12.2, 9.148)
ob_legsr.empty_display_type = 'SINGLE_ARROW'
ob_legsr.empty_image_offset = (0.0, 0.0)
ob_legsr.lineart.crease_threshold = 0.0
ob_legsl.location = (-15.0, 0.0, 1.5)
ob_legsl.rotation_euler = (-0.0, 1.571, 0.0)
ob_legsl.scale = (12.2, 12.2, 9.148)
ob_legsl.empty_display_type = 'SINGLE_ARROW'
ob_legsl.empty_image_offset = (0.0, 0.0)
ob_legsl.lineart.crease_threshold = 0.0
ob_lamp.location = (10.0, -10.0, 10.0)
ob_lamp.rotation_euler = (1.047, 0.0, 0.7854)
ob_lamp.lock_rotations_4d = False
ob_lamp.empty_display_type = 'ARROWS'
ob_lamp.color = (0.0, 0.0, 0.0, 0.0)
ob_lamp.lineart.crease_threshold = 0.0
ob_isometric_reference.location = (8.0, 8.0, 0.0)
ob_isometric_reference.lineart.crease_threshold = 0.0
ob_heads.location = (-16.0, 0.0, 8.0)
ob_heads.rotation_euler = (-0.0, 1.571, 0.0)
ob_heads.scale = (12.2, 12.2, 12.2)
ob_heads.empty_display_type = 'SINGLE_ARROW'
ob_heads.empty_image_offset = (0.0, 0.0)
ob_heads.lineart.crease_threshold = 0.0
ob_floor.location = (0.0, 0.0, -6.0)
ob_floor.scale = (8.0, 8.0, 8.0)
ob_floor.lineart.crease_threshold = 0.0
ob_crosshair.location = (10.0, -10.0, 10.0)
ob_crosshair.rotation_euler = (1.047, 3.736e-08, 0.7854)
ob_crosshair.lock_rotations_4d = False
ob_crosshair.empty_display_type = 'ARROWS'
ob_crosshair.color = (0.0, 0.0, 0.0, 0.0)
ob_crosshair.lineart.crease_threshold = 0.0
ob_camera.location = (10.0, -10.0, 10.0)
ob_camera.rotation_euler = (1.047, -0.0, 0.7854)
ob_camera.lock_rotations_4d = False
ob_camera.empty_display_type = 'ARROWS'
ob_camera.color = (0.0, 0.0, 0.0, 0.0)
ob_camera.display_type = 'WIRE'
ob_camera.lineart.crease_threshold = 0.0
ob_armsr.location = (-19.0, 0.0, 6.0)
ob_armsr.rotation_euler = (-0.0, 1.571, 0.0)
ob_armsr.scale = (12.2, 12.2, 9.148)
ob_armsr.empty_display_type = 'SINGLE_ARROW'
ob_armsr.empty_image_offset = (0.0, 0.0)
ob_armsr.lineart.crease_threshold = 0.0
ob_armsl.location = (-13.0, 0.0, 6.0)
ob_armsl.rotation_euler = (-0.0, 1.571, 0.0)
ob_armsl.scale = (12.2, 12.2, 9.148)
ob_armsl.empty_display_type = 'SINGLE_ARROW'
ob_armsl.empty_image_offset = (0.0, 0.0)
ob_armsl.lineart.crease_threshold = 0.0

# ---- collection membership
col_collection_1.objects.link(ob_armature)
col_collection_1.objects.link(ob_head1_electricweak)
col_collection_1.objects.link(ob_middles)
col_collection_1.objects.link(ob_legsr)
col_collection_1.objects.link(ob_legsl)
col_collection_1.objects.link(ob_lamp)
col_collection_1.objects.link(ob_isometric_reference)
col_collection_1.objects.link(ob_heads)
col_collection_1.objects.link(ob_floor)
col_collection_1.objects.link(ob_crosshair)
col_collection_1.objects.link(ob_camera)
col_collection_1.objects.link(ob_armsr)
col_collection_1.objects.link(ob_armsl)

# ---- scene / render settings (as saved in the file)
scene.camera = ob_camera
scene.frame_start = 1; scene.frame_end = 6; scene.frame_set(0)
scene.render.engine = 'CYCLES'
scene.render.resolution_x = 1024
scene.render.resolution_y = 1024
scene.render.resolution_percentage = 25
scene.render.fps = 8
scene.render.dither_intensity = 0.0
scene.render.film_transparent = True
scene.render.line_thickness = 4.0
scene.cycles.use_denoising = False
scene.cycles.samples = 194
scene.cycles.sampling_pattern = 'TABULATED_SOBOL'
scene.cycles.light_sampling_threshold = 0.0
scene.cycles.use_adaptive_sampling = False
scene.cycles.use_light_tree = False
scene.cycles.blur_glossy = 0.0
scene.cycles.pixel_filter_type = 'GAUSSIAN'
scene.cycles.sample_clamp_indirect = 0.0
scene.view_settings.view_transform = 'Standard'
bpy.context.view_layer.update()

